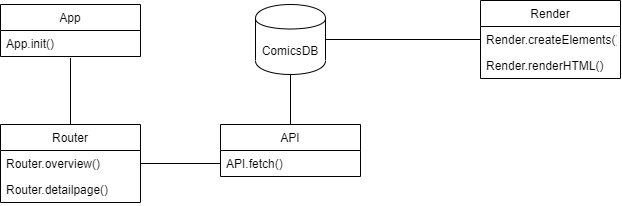

The diagram above was exported from draw.io. Its source (the exported page's mxGraphModel, read from the mxfile embedded in the PNG):
<mxGraphModel dx="1483" dy="829" grid="1" gridSize="10" guides="1" tooltips="1" connect="1" arrows="1" fold="1" page="1" pageScale="1" pageWidth="827" pageHeight="1169" math="0" shadow="0">
  <root>
    <mxCell id="0" />
    <mxCell id="1" parent="0" />
    <mxCell id="1oKnzpNTU-2tX2RFSSsK-4" value="App" style="swimlane;fontStyle=0;childLayout=stackLayout;horizontal=1;startSize=26;fillColor=none;horizontalStack=0;resizeParent=1;resizeParentMax=0;resizeLast=0;collapsible=1;marginBottom=0;" vertex="1" parent="1">
      <mxGeometry x="60" y="760" width="140" height="52" as="geometry" />
    </mxCell>
    <mxCell id="1oKnzpNTU-2tX2RFSSsK-5" value="App.init()" style="text;strokeColor=none;fillColor=none;align=left;verticalAlign=top;spacingLeft=4;spacingRight=4;overflow=hidden;rotatable=0;points=[[0,0.5],[1,0.5]];portConstraint=eastwest;" vertex="1" parent="1oKnzpNTU-2tX2RFSSsK-4">
      <mxGeometry y="26" width="140" height="26" as="geometry" />
    </mxCell>
    <mxCell id="1oKnzpNTU-2tX2RFSSsK-8" value="Router" style="swimlane;fontStyle=0;childLayout=stackLayout;horizontal=1;startSize=26;fillColor=none;horizontalStack=0;resizeParent=1;resizeParentMax=0;resizeLast=0;collapsible=1;marginBottom=0;" vertex="1" parent="1">
      <mxGeometry x="60" y="880" width="140" height="78" as="geometry" />
    </mxCell>
    <mxCell id="1oKnzpNTU-2tX2RFSSsK-9" value="Router.overview()" style="text;strokeColor=none;fillColor=none;align=left;verticalAlign=top;spacingLeft=4;spacingRight=4;overflow=hidden;rotatable=0;points=[[0,0.5],[1,0.5]];portConstraint=eastwest;" vertex="1" parent="1oKnzpNTU-2tX2RFSSsK-8">
      <mxGeometry y="26" width="140" height="26" as="geometry" />
    </mxCell>
    <mxCell id="1oKnzpNTU-2tX2RFSSsK-10" value="Router.detailpage()" style="text;strokeColor=none;fillColor=none;align=left;verticalAlign=top;spacingLeft=4;spacingRight=4;overflow=hidden;rotatable=0;points=[[0,0.5],[1,0.5]];portConstraint=eastwest;" vertex="1" parent="1oKnzpNTU-2tX2RFSSsK-8">
      <mxGeometry y="52" width="140" height="26" as="geometry" />
    </mxCell>
    <mxCell id="1oKnzpNTU-2tX2RFSSsK-12" value="API" style="swimlane;fontStyle=0;childLayout=stackLayout;horizontal=1;startSize=26;fillColor=none;horizontalStack=0;resizeParent=1;resizeParentMax=0;resizeLast=0;collapsible=1;marginBottom=0;" vertex="1" parent="1">
      <mxGeometry x="280" y="880" width="140" height="52" as="geometry" />
    </mxCell>
    <mxCell id="1oKnzpNTU-2tX2RFSSsK-13" value="API.fetch()" style="text;strokeColor=none;fillColor=none;align=left;verticalAlign=top;spacingLeft=4;spacingRight=4;overflow=hidden;rotatable=0;points=[[0,0.5],[1,0.5]];portConstraint=eastwest;" vertex="1" parent="1oKnzpNTU-2tX2RFSSsK-12">
      <mxGeometry y="26" width="140" height="26" as="geometry" />
    </mxCell>
    <mxCell id="1oKnzpNTU-2tX2RFSSsK-17" value="Render" style="swimlane;fontStyle=0;childLayout=stackLayout;horizontal=1;startSize=26;fillColor=none;horizontalStack=0;resizeParent=1;resizeParentMax=0;resizeLast=0;collapsible=1;marginBottom=0;" vertex="1" parent="1">
      <mxGeometry x="540" y="756" width="140" height="78" as="geometry" />
    </mxCell>
    <mxCell id="1oKnzpNTU-2tX2RFSSsK-18" value="Render.createElements()" style="text;strokeColor=none;fillColor=none;align=left;verticalAlign=top;spacingLeft=4;spacingRight=4;overflow=hidden;rotatable=0;points=[[0,0.5],[1,0.5]];portConstraint=eastwest;" vertex="1" parent="1oKnzpNTU-2tX2RFSSsK-17">
      <mxGeometry y="26" width="140" height="26" as="geometry" />
    </mxCell>
    <mxCell id="1oKnzpNTU-2tX2RFSSsK-19" value="Render.renderHTML()" style="text;strokeColor=none;fillColor=none;align=left;verticalAlign=top;spacingLeft=4;spacingRight=4;overflow=hidden;rotatable=0;points=[[0,0.5],[1,0.5]];portConstraint=eastwest;" vertex="1" parent="1oKnzpNTU-2tX2RFSSsK-17">
      <mxGeometry y="52" width="140" height="26" as="geometry" />
    </mxCell>
    <mxCell id="1oKnzpNTU-2tX2RFSSsK-20" value="ComicsDB" style="shape=cylinder;whiteSpace=wrap;html=1;boundedLbl=1;backgroundOutline=1;rounded=0;shadow=0;glass=0;comic=0;" vertex="1" parent="1">
      <mxGeometry x="315" y="760" width="70" height="70" as="geometry" />
    </mxCell>
    <mxCell id="1oKnzpNTU-2tX2RFSSsK-21" value="" style="endArrow=none;html=1;exitX=0.5;exitY=0;exitDx=0;exitDy=0;entryX=0.5;entryY=1.054;entryDx=0;entryDy=0;entryPerimeter=0;" edge="1" parent="1" source="1oKnzpNTU-2tX2RFSSsK-8" target="1oKnzpNTU-2tX2RFSSsK-5">
      <mxGeometry width="50" height="50" relative="1" as="geometry">
        <mxPoint x="140" y="740" as="sourcePoint" />
        <mxPoint x="190" y="690" as="targetPoint" />
      </mxGeometry>
    </mxCell>
    <mxCell id="1oKnzpNTU-2tX2RFSSsK-22" value="" style="endArrow=none;html=1;entryX=1;entryY=0.5;entryDx=0;entryDy=0;exitX=0;exitY=0.5;exitDx=0;exitDy=0;" edge="1" parent="1" source="1oKnzpNTU-2tX2RFSSsK-13" target="1oKnzpNTU-2tX2RFSSsK-9">
      <mxGeometry width="50" height="50" relative="1" as="geometry">
        <mxPoint x="350" y="970" as="sourcePoint" />
        <mxPoint x="230" y="930" as="targetPoint" />
      </mxGeometry>
    </mxCell>
    <mxCell id="1oKnzpNTU-2tX2RFSSsK-23" value="" style="endArrow=none;html=1;exitX=0.5;exitY=0;exitDx=0;exitDy=0;entryX=0.5;entryY=1;entryDx=0;entryDy=0;" edge="1" parent="1" source="1oKnzpNTU-2tX2RFSSsK-12" target="1oKnzpNTU-2tX2RFSSsK-20">
      <mxGeometry width="50" height="50" relative="1" as="geometry">
        <mxPoint x="360" y="870" as="sourcePoint" />
        <mxPoint x="380" y="680" as="targetPoint" />
      </mxGeometry>
    </mxCell>
    <mxCell id="1oKnzpNTU-2tX2RFSSsK-25" value="" style="endArrow=none;html=1;exitX=1;exitY=0.5;exitDx=0;exitDy=0;entryX=0;entryY=0.5;entryDx=0;entryDy=0;" edge="1" parent="1" source="1oKnzpNTU-2tX2RFSSsK-20" target="1oKnzpNTU-2tX2RFSSsK-18">
      <mxGeometry width="50" height="50" relative="1" as="geometry">
        <mxPoint x="420" y="780" as="sourcePoint" />
        <mxPoint x="470" y="730" as="targetPoint" />
      </mxGeometry>
    </mxCell>
  </root>
</mxGraphModel>